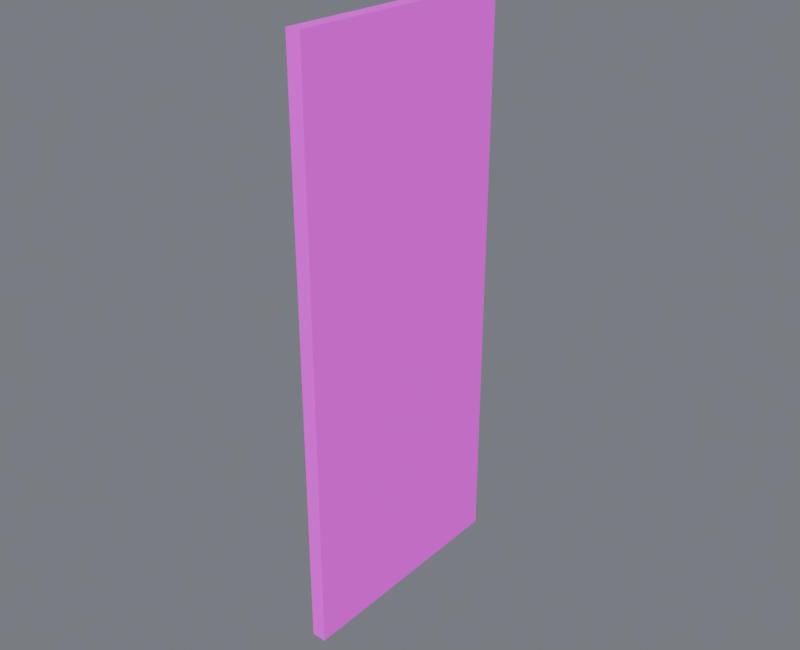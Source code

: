 # Source: wall_solid_5m.blend  (saved by Blender 4.5.87; exported with 4.5.12 LTS)
import bpy
from mathutils import Matrix  # noqa: F401  (used for matrix-valued properties, if any)

bpy.ops.wm.read_factory_settings(use_empty=True)
scene = bpy.context.scene
scene.name = 'Component_wall_solid_5m'

# ---- collections
col_01______wall_solid_5m = bpy.data.collections.new('01_制作组件_wall_solid_5m'); scene.collection.children.link(col_01______wall_solid_5m)
col_wall_solid_5m = bpy.data.collections.new('wall_solid_5m_制作源'); scene.collection.children.link(col_wall_solid_5m)
col_wall_solid_5m_1 = bpy.data.collections.new('wall_solid_5m_输出包'); scene.collection.children.link(col_wall_solid_5m_1)

# ---- images (referenced by path relative to the original .blend; pixels are not part of the script)
import os
ASSET_DIR = os.environ.get("B2B_ASSET_DIR", "")  # directory of the original .blend (textures are referenced by path, not embedded)
HERE = os.path.dirname(os.path.abspath(__file__))  # packed textures are extracted next to this script under _unpacked/

def load_image(name, relpath, width, height, colorspace="sRGB"):
    """Load a texture the original file referenced (path relative to the .blend, or extracted next to this script)."""
    p = next((c for c in (os.path.join(HERE, relpath), os.path.join(ASSET_DIR, relpath)) if relpath and os.path.exists(c)), "")
    if p:
        img = bpy.data.images.load(p, check_existing=True)
        img.name = name
    else:  # same state as the original file: an image datablock whose file is absent (Cycles renders it pink)
        img = bpy.data.images.new(name, width, height)
        img.source = "FILE"
        img.filepath = "//" + (relpath or name)
    img.colorspace_settings.name = colorspace
    return img
img_10x10_512_png = load_image('设施低亮多巴胺色盘_10x10_512.png', '设施低亮多巴胺色盘_10x10_512.png', 1024, 1024, 'sRGB')

# ---- materials (node trees are filled in below, after node groups)
mat_02 = bpy.data.materials.new('02_细腻哑光_青绿大面')

# ---- material node trees
mat_02.use_nodes = True; mat_02.node_tree.nodes.clear()
_N = mat_02.node_tree.nodes; _L = mat_02.node_tree.links
n0 = _N.new('ShaderNodeOutputMaterial'); n0.name = '材质输出'; n0.location = (0, 0)
n1 = _N.new('ShaderNodeBsdfPrincipled'); n1.name = 'Principled BSDF'; n1.location = (0, 0)
n1.inputs[1].default_value = 0.03
n1.inputs[2].default_value = 0.7
n2 = _N.new('ShaderNodeUVMap'); n2.name = 'UV 贴图'; n2.location = (0, 0)
n2.uv_map = 'PaletteUV'
n3 = _N.new('ShaderNodeTexImage'); n3.name = '图像纹理'; n3.location = (0, 0)
n3.image = img_10x10_512_png
n3.interpolation = 'Closest'
_L.new(n1.outputs[0], n0.inputs[0])
_L.new(n2.outputs[0], n3.inputs[0])
_L.new(n3.outputs[0], n1.inputs[0])
n0.is_active_output = True

# ---- world
world_component_studio = bpy.data.worlds.new('Component_Studio'); scene.world = world_component_studio
world_component_studio.use_nodes = True; world_component_studio.node_tree.nodes.clear()
_N = world_component_studio.node_tree.nodes; _L = world_component_studio.node_tree.links
n0 = _N.new('ShaderNodeBackground'); n0.name = '背景'; n0.location = (-200, 100)
n0.inputs[0].default_value = (0.3, 0.32, 0.36, 1.0)
n0.inputs[1].default_value = 0.45
n1 = _N.new('ShaderNodeOutputWorld'); n1.name = '世界输出'; n1.location = (200, 100)
_L.new(n0.outputs[0], n1.inputs[0])
n1.is_active_output = True

# ---- meshes
me_wall_east_slot_01_solid______00_mesh = bpy.data.meshes.new('结构_WALL_EAST_SLOT_01_SOLID_制作_部件00_Mesh')
me_wall_east_slot_01_solid______00_mesh.from_pydata([(-0.15, -2.5, 0.0), (0.15, -2.5, 0.0), (0.15, 2.5, 0.0), (-0.15, 2.5, 0.0), (-0.15, -2.5, 11.9), (0.15, -2.5, 11.9), (0.15, 2.5, 11.9), (-0.15, 2.5, 11.9)], [], [(0, 3, 2, 1), (4, 5, 6, 7), (0, 1, 5, 4), (1, 2, 6, 5), (2, 3, 7, 6), (3, 0, 4, 7)])
_uv = me_wall_east_slot_01_solid______00_mesh.uv_layers.new(name='PaletteUV')
_uv.uv.foreach_set('vector', [0.972, 0.95, 0.95, 0.972, 0.928, 0.95, 0.95, 0.928, 0.972, 0.95, 0.95, 0.972, 0.928, 0.95, 0.95, 0.928, 0.972, 0.95, 0.95, 0.972, 0.928, 0.95, 0.95, 0.928, 0.972, 0.95, 0.95, 0.972, 0.928, 0.95, 0.95, 0.928, 0.972, 0.95, 0.95, 0.972, 0.928, 0.95, 0.95, 0.928, 0.972, 0.95, 0.95, 0.972, 0.928, 0.95, 0.95, 0.928])
me_wall_east_slot_01_solid______00_mesh.materials.append(mat_02)
me_wall_east_slot_01_solid______00_mesh.update()
me_wall_east_slot_01_solid______00_mesh_1 = bpy.data.meshes.new('结构_WALL_EAST_SLOT_01_SOLID_输出_部件00_Mesh')
me_wall_east_slot_01_solid______00_mesh_1.from_pydata([(-0.15, -2.5, 0.0), (0.15, -2.5, 0.0), (0.15, 2.5, 0.0), (-0.15, 2.5, 0.0), (-0.15, -2.5, 11.9), (0.15, -2.5, 11.9), (0.15, 2.5, 11.9), (-0.15, 2.5, 11.9)], [], [(0, 3, 2, 1), (4, 5, 6, 7), (0, 1, 5, 4), (1, 2, 6, 5), (2, 3, 7, 6), (3, 0, 4, 7)])
_uv = me_wall_east_slot_01_solid______00_mesh_1.uv_layers.new(name='PaletteUV')
_uv.uv.foreach_set('vector', [0.972, 0.95, 0.95, 0.972, 0.928, 0.95, 0.95, 0.928, 0.972, 0.95, 0.95, 0.972, 0.928, 0.95, 0.95, 0.928, 0.972, 0.95, 0.95, 0.972, 0.928, 0.95, 0.95, 0.928, 0.972, 0.95, 0.95, 0.972, 0.928, 0.95, 0.95, 0.928, 0.972, 0.95, 0.95, 0.972, 0.928, 0.95, 0.95, 0.928, 0.972, 0.95, 0.95, 0.972, 0.928, 0.95, 0.95, 0.928])
me_wall_east_slot_01_solid______00_mesh_1.materials.append(mat_02)
me_wall_east_slot_01_solid______00_mesh_1.update()

# ---- objects
ob_root_wall_solid_5m = bpy.data.objects.new('ROOT_wall_solid_5m_制作源', None)
ob_wall_solid_5m______00 = bpy.data.objects.new('wall_solid_5m_制作_部件00', me_wall_east_slot_01_solid______00_mesh)
ob_root_wall_solid_5m_1 = bpy.data.objects.new('ROOT_wall_solid_5m_组件', None)
ob_wall_solid_5m______00_1 = bpy.data.objects.new('wall_solid_5m_输出_部件00', me_wall_east_slot_01_solid______00_mesh_1)

# ---- transforms, parenting, visibility, modifiers, constraints
ob_root_wall_solid_5m.location = (0.0, 0.0, 0.0)
ob_wall_solid_5m______00.parent = ob_root_wall_solid_5m
ob_wall_solid_5m______00.location = (0.0, 0.0, 0.0)
ob_root_wall_solid_5m_1.location = (0.0, 0.0, 0.0)
ob_wall_solid_5m______00_1.parent = ob_root_wall_solid_5m_1
ob_wall_solid_5m______00_1.location = (0.0, 0.0, 0.0)

# ---- collection membership
col_wall_solid_5m.objects.link(ob_root_wall_solid_5m)
col_wall_solid_5m.objects.link(ob_wall_solid_5m______00)
col_wall_solid_5m_1.objects.link(ob_root_wall_solid_5m_1)
col_wall_solid_5m_1.objects.link(ob_wall_solid_5m______00_1)
def _layer_coll(name, lc=None):
    lc = lc or bpy.context.view_layer.layer_collection
    for c in lc.children:
        if c.name == name: return c
        r = _layer_coll(name, c)
        if r: return r
_layer_coll('wall_solid_5m_制作源').exclude = True

# ---- scene / render settings (as saved in the file)
scene.frame_start = 1; scene.frame_end = 250; scene.frame_set(1)
scene.render.engine = 'CYCLES'
scene.render.image_settings.exr_codec = 'NONE'
scene.render.resolution_x = 800
scene.render.resolution_y = 650
scene.render.simplify_subdivision_render = 0
scene.render.simplify_child_particles_render = 0.0
scene.cycles.use_denoising = False
scene.cycles.samples = 8
scene.eevee.use_volume_custom_range = False
scene.eevee.use_fast_gi = False
scene.eevee.use_shadows = False
scene.view_settings.exposure = 0.5
scene.view_settings.white_balance_temperature = 0.0
scene.view_settings.white_balance_tint = 0.0
scene.view_settings.white_balance_whitepoint = (2.97, 0.5193, -0.0414)
bpy.context.view_layer.update()

# ---- added for rendering (the .blend has no active camera and no usable light): camera, sun
cam_auto = bpy.data.cameras.new('AutoCamera')
cam_auto.lens = 50.0
cam_auto.sensor_width = 36.0
cam_auto.clip_end = 1000.0
ob_auto_camera = bpy.data.objects.new('AutoCamera', cam_auto)
scene.collection.objects.link(ob_auto_camera)
ob_auto_camera.location = (11.9458, -14.335, 15.5066)
ob_auto_camera.rotation_euler = (1.09748, -7.21219e-08, 0.694738)
scene.camera = ob_auto_camera
light_auto_sun = bpy.data.lights.new('AutoSun', 'SUN')
light_auto_sun.energy = 3.0
light_auto_sun.angle = 0.0523599
ob_auto_sun = bpy.data.objects.new('AutoSun', light_auto_sun)
scene.collection.objects.link(ob_auto_sun)
ob_auto_sun.rotation_euler = (0.872665, 0.174533, 0.523599)
bpy.context.view_layer.update()
